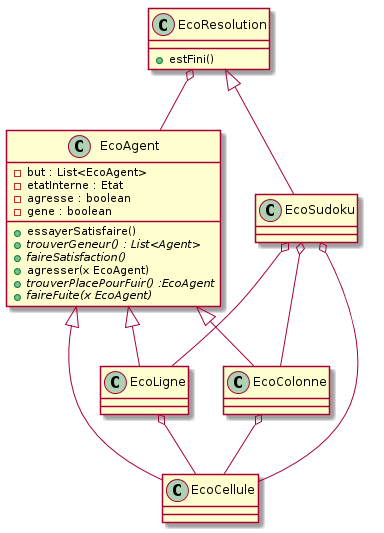

The diagram above was rendered by PlantUML. Its source (embedded in the PNG):
@startuml
Class EcoResolution{
+ estFini()
}
Class EcoAgent{
- but : List<EcoAgent>
- etatInterne : Etat
- agresse : boolean
- gene : boolean
+ essayerSatisfaire()
+ {abstract} trouverGeneur() : List<Agent>
+ {abstract} faireSatisfaction()
+ agresser(x EcoAgent)
+ {abstract} trouverPlacePourFuir() :EcoAgent
+ {abstract} faireFuite(x EcoAgent) 
}
Class EcoSudoku{
}
Class EcoLigne{
}
Class EcoColonne{
}
Class EcoCellule{
}

EcoResolution o-- EcoAgent
EcoResolution <|-- EcoSudoku
EcoAgent <|-- EcoLigne
EcoAgent <|-- EcoColonne 
EcoAgent <|-- EcoCellule
EcoSudoku o-- EcoCellule
EcoSudoku o-- EcoLigne
EcoSudoku o-- EcoColonne
EcoLigne o-- EcoCellule
EcoColonne o-- EcoCellule
@enduml